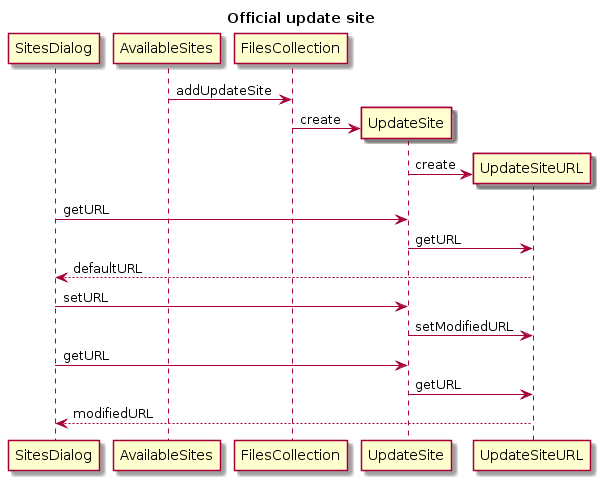

The diagram above was rendered by PlantUML. Its source (embedded in the PNG):
@startuml
title Official update site 
participant SitesDialog
AvailableSites -> FilesCollection : addUpdateSite
create UpdateSite
FilesCollection -> UpdateSite : create
create UpdateSiteURL
UpdateSite -> UpdateSiteURL : create
SitesDialog -> UpdateSite : getURL
UpdateSite -> UpdateSiteURL : getURL
SitesDialog <-- UpdateSiteURL : defaultURL
SitesDialog -> UpdateSite : setURL
UpdateSite -> UpdateSiteURL : setModifiedURL
SitesDialog -> UpdateSite : getURL
UpdateSite -> UpdateSiteURL : getURL
SitesDialog <-- UpdateSiteURL : modifiedURL
@enduml